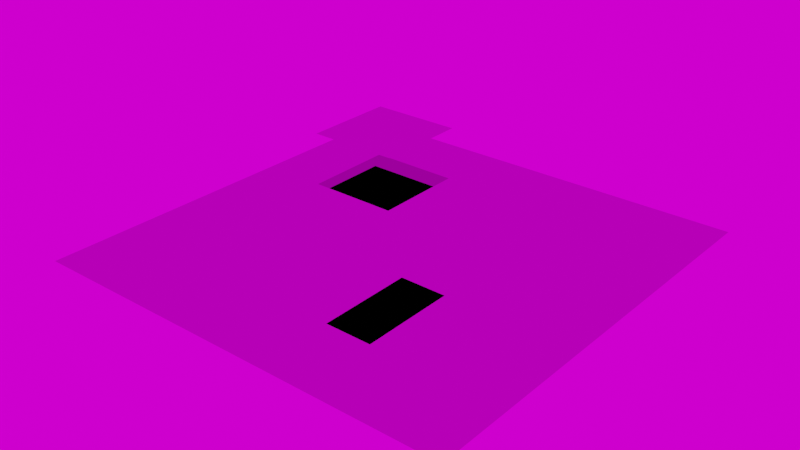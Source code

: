 # Source: PolygonExporter.blend  (saved by Blender 3.6.11; exported with 4.5.12 LTS)
import bpy
from mathutils import Matrix  # noqa: F401  (used for matrix-valued properties, if any)

bpy.ops.wm.read_factory_settings(use_empty=True)
scene = bpy.context.scene
scene.name = 'Scene'

# ---- collections
col_my_concrete = bpy.data.collections.new('My Concrete'); scene.collection.children.link(col_my_concrete)

# ---- images (referenced by path relative to the original .blend; pixels are not part of the script)
import os
ASSET_DIR = os.environ.get("B2B_ASSET_DIR", "")  # directory of the original .blend (textures are referenced by path, not embedded)
HERE = os.path.dirname(os.path.abspath(__file__))  # packed textures are extracted next to this script under _unpacked/

def load_image(name, relpath, width, height, colorspace="sRGB"):
    """Load a texture the original file referenced (path relative to the .blend, or extracted next to this script)."""
    p = next((c for c in (os.path.join(HERE, relpath), os.path.join(ASSET_DIR, relpath)) if relpath and os.path.exists(c)), "")
    if p:
        img = bpy.data.images.load(p, check_existing=True)
        img.name = name
    else:  # same state as the original file: an image datablock whose file is absent (Cycles renders it pink)
        img = bpy.data.images.new(name, width, height)
        img.source = "FILE"
        img.filepath = "//" + (relpath or name)
    img.colorspace_settings.name = colorspace
    return img
img_concrete_dirty_png_001 = load_image('Concrete_Dirty.png.001', 'Concrete_Dirty.png', 1024, 1024, 'sRGB')
img_concrete_all_nml_png_001 = load_image('Concrete_All_NML.png.001', 'Concrete_All_NML.png', 1024, 1024, 'Non-Color')
img_concrete_detail_png = load_image('Concrete_Detail.png', 'Concrete_Detail.png', 1024, 1024, 'Non-Color')
img_concrete_detail_nml_png = load_image('Concrete_Detail_NML.png', 'Concrete_Detail_NML.png', 1024, 1024, 'Non-Color')
img_concrete_detail_grooved_overlay_png = load_image('Concrete_Detail_Grooved_Overlay.png', 'Concrete_Detail_Grooved_Overlay.png', 1024, 1024, 'Non-Color')
img_concrete_detail_grooved_overlay_nml_png = load_image('Concrete_Detail_Grooved_Overlay_NML.png', 'Concrete_Detail_Grooved_Overlay_NML.png', 1024, 1024, 'Non-Color')
img_panorama_hdr = load_image('Panorama.hdr', 'Panorama.hdr', 1024, 1024, 'Linear Rec.709')

# ---- materials (node trees are filled in below, after node groups)
mat_polygon = bpy.data.materials.new('Polygon')
mat_polygon.use_backface_culling = True
mat_polygon.use_transparent_shadow = False

# ---- material node trees
mat_polygon.use_nodes = True; mat_polygon.node_tree.nodes.clear()
_N = mat_polygon.node_tree.nodes; _L = mat_polygon.node_tree.links
n0 = _N.new('ShaderNodeOutputMaterial'); n0.name = 'Material Output'; n0.location = (0, 0)
n1 = _N.new('ShaderNodeBsdfPrincipled'); n1.name = 'Principled BSDF'; n1.location = (-500, 0)
n1.distribution = 'GGX'
n1.subsurface_method = 'RANDOM_WALK_SKIN'
n1.inputs[3].default_value = 1.45
n1.inputs[27].default_value = (0.0, 0.0, 0.0, 1.0)
n1.inputs[28].default_value = 1.0
n2 = _N.new('ShaderNodeTexImage'); n2.name = 'Image Texture'; n2.location = (-2600, 0)
n2.image = img_concrete_dirty_png_001
n3 = _N.new('ShaderNodeMath'); n3.name = 'Math'; n3.location = (-2250, 0)
n3.inputs[1].default_value = 0.0
n4 = _N.new('ShaderNodeClamp'); n4.name = 'Clamp'; n4.location = (-2000, 0)
n5 = _N.new('ShaderNodeTexImage'); n5.name = 'Image Texture.001'; n5.location = (-2600, -250)
n5.image = img_concrete_all_nml_png_001
n6 = _N.new('ShaderNodeSeparateRGB'); n6.name = 'Separate RGB (Legacy)'; n6.location = (-2250, -250)
n7 = _N.new('ShaderNodeCombineRGB'); n7.name = 'Combine RGB (Legacy)'; n7.location = (-2000, -250)
n7.inputs[2].default_value = 1.0
n8 = _N.new('ShaderNodeNormalMap'); n8.name = 'Normal Map'; n8.location = (-1750, -250)
n9 = _N.new('ShaderNodeInvert'); n9.name = 'Invert Color'; n9.location = (-2250, -375)
n10 = _N.new('ShaderNodeSeparateRGB'); n10.name = 'Separate RGB (Legacy).001'; n10.location = (-4000, 6000)
n10.label = 'Alb Split RGB'
n10.hide = True
n11 = _N.new('ShaderNodeMath'); n11.name = 'Math.001'; n11.location = (-4000, 6100)
n11.label = 'Key R'
n11.hide = True
n11.operation = 'MULTIPLY'
n11.inputs[0].default_value = 0.0
n12 = _N.new('ShaderNodeMath'); n12.name = 'Math.002'; n12.location = (-4000, 6200)
n12.label = 'Key G'
n12.hide = True
n12.operation = 'MULTIPLY'
n12.inputs[0].default_value = 0.0
n13 = _N.new('ShaderNodeMath'); n13.name = 'Math.003'; n13.location = (-4000, 6300)
n13.label = 'Key B'
n13.hide = True
n13.operation = 'MULTIPLY'
n13.inputs[0].default_value = 0.0
n14 = _N.new('ShaderNodeMath'); n14.name = 'Math.004'; n14.location = (-4000, 6400)
n14.label = 'Key A'
n14.hide = True
n14.operation = 'MULTIPLY'
n14.inputs[0].default_value = 0.0
n15 = _N.new('ShaderNodeMath'); n15.name = 'Math.005'; n15.location = (-4000, 6500)
n15.label = 'Key Mod'
n15.hide = True
n15.operation = 'MULTIPLY'
n15.inputs[0].default_value = 0.0
n15.inputs[1].default_value = 0.0
n16 = _N.new('ShaderNodeValue'); n16.name = 'Value'; n16.location = (-4000, 6600)
n16.label = 'Key Base'
n16.hide = True
n16.outputs[0].default_value = 1.0
n17 = _N.new('ShaderNodeMath'); n17.name = 'Math.006'; n17.location = (-3900, 6100)
n17.label = 'Norm A'
n17.hide = True
n17.operation = 'DIVIDE'
n17.inputs[1].default_value = 1.0
n18 = _N.new('ShaderNodeMath'); n18.name = 'Math.007'; n18.location = (-3900, 6200)
n18.label = 'Norm G'
n18.hide = True
n18.operation = 'DIVIDE'
n18.inputs[1].default_value = 1.0
n19 = _N.new('ShaderNodeMath'); n19.name = 'Math.008'; n19.location = (-3900, 6300)
n19.label = 'Norm B'
n19.hide = True
n19.operation = 'DIVIDE'
n19.inputs[1].default_value = 1.0
n20 = _N.new('ShaderNodeMath'); n20.name = 'Math.009'; n20.location = (-3900, 6400)
n20.label = 'Norm A'
n20.hide = True
n20.operation = 'DIVIDE'
n20.inputs[1].default_value = 1.0
n21 = _N.new('ShaderNodeMath'); n21.name = 'Math.010'; n21.location = (-3900, 6500)
n21.label = 'Norm Mod'
n21.hide = True
n21.operation = 'DIVIDE'
n21.inputs[1].default_value = 1.0
n22 = _N.new('ShaderNodeMath'); n22.name = 'Math.011'; n22.location = (-3900, 6600)
n22.label = 'Norm Base'
n22.hide = True
n22.operation = 'DIVIDE'
n22.inputs[1].default_value = 1.0
n23 = _N.new('ShaderNodeMath'); n23.name = 'Math.012'; n23.location = (-3800, 6100)
n23.label = 'Sum RG'
n23.hide = True
n24 = _N.new('ShaderNodeMath'); n24.name = 'Math.013'; n24.location = (-3800, 6200)
n24.label = 'Sum BA'
n24.hide = True
n25 = _N.new('ShaderNodeMath'); n25.name = 'Math.014'; n25.location = (-3800, 6300)
n25.label = 'Sum Mod Base'
n25.hide = True
n26 = _N.new('ShaderNodeMath'); n26.name = 'Math.015'; n26.location = (-3700, 6100)
n26.label = 'Sum RG+BA'
n26.hide = True
n27 = _N.new('ShaderNodeMath'); n27.name = 'Math.016'; n27.location = (-3600, 6100)
n27.label = 'Sum Final'
n27.hide = True
n28 = _N.new('ShaderNodeClamp'); n28.name = 'Clamp.001'; n28.location = (-3500, 6100)
n28.label = 'Clamp Final'
n28.hide = True
n29 = _N.new('ShaderNodeSeparateRGB'); n29.name = 'Separate RGB (Legacy).002'; n29.location = (-4000, 5000)
n29.label = 'Alb Split RGB'
n29.hide = True
n30 = _N.new('ShaderNodeMath'); n30.name = 'Math.017'; n30.location = (-4000, 5100)
n30.label = 'Key R'
n30.hide = True
n30.operation = 'MULTIPLY'
n30.inputs[0].default_value = 0.0
n31 = _N.new('ShaderNodeMath'); n31.name = 'Math.018'; n31.location = (-4000, 5200)
n31.label = 'Key G'
n31.hide = True
n31.operation = 'MULTIPLY'
n31.inputs[0].default_value = 0.0
n32 = _N.new('ShaderNodeMath'); n32.name = 'Math.019'; n32.location = (-4000, 5300)
n32.label = 'Key B'
n32.hide = True
n32.operation = 'MULTIPLY'
n32.inputs[0].default_value = 0.0
n33 = _N.new('ShaderNodeMath'); n33.name = 'Math.020'; n33.location = (-4000, 5400)
n33.label = 'Key A'
n33.hide = True
n33.operation = 'MULTIPLY'
n33.inputs[0].default_value = 0.0
n34 = _N.new('ShaderNodeMath'); n34.name = 'Math.021'; n34.location = (-4000, 5500)
n34.label = 'Key Mod'
n34.hide = True
n34.operation = 'MULTIPLY'
n34.inputs[0].default_value = 0.0
n34.inputs[1].default_value = 0.0
n35 = _N.new('ShaderNodeValue'); n35.name = 'Value.001'; n35.location = (-4000, 5600)
n35.label = 'Key Base'
n35.hide = True
n35.outputs[0].default_value = 0.0
n36 = _N.new('ShaderNodeMath'); n36.name = 'Math.022'; n36.location = (-3900, 5100)
n36.label = 'Norm A'
n36.hide = True
n36.operation = 'DIVIDE'
n36.inputs[1].default_value = 0.0
n37 = _N.new('ShaderNodeMath'); n37.name = 'Math.023'; n37.location = (-3900, 5200)
n37.label = 'Norm G'
n37.hide = True
n37.operation = 'DIVIDE'
n37.inputs[1].default_value = 0.0
n38 = _N.new('ShaderNodeMath'); n38.name = 'Math.024'; n38.location = (-3900, 5300)
n38.label = 'Norm B'
n38.hide = True
n38.operation = 'DIVIDE'
n38.inputs[1].default_value = 0.0
n39 = _N.new('ShaderNodeMath'); n39.name = 'Math.025'; n39.location = (-3900, 5400)
n39.label = 'Norm A'
n39.hide = True
n39.operation = 'DIVIDE'
n39.inputs[1].default_value = 0.0
n40 = _N.new('ShaderNodeMath'); n40.name = 'Math.026'; n40.location = (-3900, 5500)
n40.label = 'Norm Mod'
n40.hide = True
n40.operation = 'DIVIDE'
n40.inputs[1].default_value = 0.0
n41 = _N.new('ShaderNodeMath'); n41.name = 'Math.027'; n41.location = (-3900, 5600)
n41.label = 'Norm Base'
n41.hide = True
n41.operation = 'DIVIDE'
n41.inputs[1].default_value = 0.0
n42 = _N.new('ShaderNodeMath'); n42.name = 'Math.028'; n42.location = (-3800, 5100)
n42.label = 'Sum RG'
n42.hide = True
n43 = _N.new('ShaderNodeMath'); n43.name = 'Math.029'; n43.location = (-3800, 5200)
n43.label = 'Sum BA'
n43.hide = True
n44 = _N.new('ShaderNodeMath'); n44.name = 'Math.030'; n44.location = (-3800, 5300)
n44.label = 'Sum Mod Base'
n44.hide = True
n45 = _N.new('ShaderNodeMath'); n45.name = 'Math.031'; n45.location = (-3700, 5100)
n45.label = 'Sum RG+BA'
n45.hide = True
n46 = _N.new('ShaderNodeMath'); n46.name = 'Math.032'; n46.location = (-3600, 5100)
n46.label = 'Sum Final'
n46.hide = True
n47 = _N.new('ShaderNodeClamp'); n47.name = 'Clamp.002'; n47.location = (-3500, 5100)
n47.label = 'Clamp Final'
n47.hide = True
n48 = _N.new('ShaderNodeSeparateRGB'); n48.name = 'Separate RGB (Legacy).003'; n48.location = (-4000, 4000)
n48.label = 'Alb Split RGB'
n48.hide = True
n49 = _N.new('ShaderNodeMath'); n49.name = 'Math.033'; n49.location = (-4000, 4100)
n49.label = 'Key R'
n49.hide = True
n49.operation = 'MULTIPLY'
n49.inputs[0].default_value = 0.0
n50 = _N.new('ShaderNodeMath'); n50.name = 'Math.034'; n50.location = (-4000, 4200)
n50.label = 'Key G'
n50.hide = True
n50.operation = 'MULTIPLY'
n50.inputs[0].default_value = 0.0
n51 = _N.new('ShaderNodeMath'); n51.name = 'Math.035'; n51.location = (-4000, 4300)
n51.label = 'Key B'
n51.hide = True
n51.operation = 'MULTIPLY'
n51.inputs[0].default_value = 0.0
n52 = _N.new('ShaderNodeMath'); n52.name = 'Math.036'; n52.location = (-4000, 4400)
n52.label = 'Key A'
n52.hide = True
n52.operation = 'MULTIPLY'
n52.inputs[0].default_value = 0.0
n53 = _N.new('ShaderNodeMath'); n53.name = 'Math.037'; n53.location = (-4000, 4500)
n53.label = 'Key Mod'
n53.hide = True
n53.operation = 'MULTIPLY'
n53.inputs[0].default_value = 0.0
n53.inputs[1].default_value = 0.0
n54 = _N.new('ShaderNodeValue'); n54.name = 'Value.002'; n54.location = (-4000, 4600)
n54.label = 'Key Base'
n54.hide = True
n54.outputs[0].default_value = 1.0
n55 = _N.new('ShaderNodeMath'); n55.name = 'Math.038'; n55.location = (-3900, 4100)
n55.label = 'Norm A'
n55.hide = True
n55.operation = 'DIVIDE'
n55.inputs[1].default_value = 1.0
n56 = _N.new('ShaderNodeMath'); n56.name = 'Math.039'; n56.location = (-3900, 4200)
n56.label = 'Norm G'
n56.hide = True
n56.operation = 'DIVIDE'
n56.inputs[1].default_value = 1.0
n57 = _N.new('ShaderNodeMath'); n57.name = 'Math.040'; n57.location = (-3900, 4300)
n57.label = 'Norm B'
n57.hide = True
n57.operation = 'DIVIDE'
n57.inputs[1].default_value = 1.0
n58 = _N.new('ShaderNodeMath'); n58.name = 'Math.041'; n58.location = (-3900, 4400)
n58.label = 'Norm A'
n58.hide = True
n58.operation = 'DIVIDE'
n58.inputs[1].default_value = 1.0
n59 = _N.new('ShaderNodeMath'); n59.name = 'Math.042'; n59.location = (-3900, 4500)
n59.label = 'Norm Mod'
n59.hide = True
n59.operation = 'DIVIDE'
n59.inputs[1].default_value = 1.0
n60 = _N.new('ShaderNodeMath'); n60.name = 'Math.043'; n60.location = (-3900, 4600)
n60.label = 'Norm Base'
n60.hide = True
n60.operation = 'DIVIDE'
n60.inputs[1].default_value = 1.0
n61 = _N.new('ShaderNodeMath'); n61.name = 'Math.044'; n61.location = (-3800, 4100)
n61.label = 'Sum RG'
n61.hide = True
n62 = _N.new('ShaderNodeMath'); n62.name = 'Math.045'; n62.location = (-3800, 4200)
n62.label = 'Sum BA'
n62.hide = True
n63 = _N.new('ShaderNodeMath'); n63.name = 'Math.046'; n63.location = (-3800, 4300)
n63.label = 'Sum Mod Base'
n63.hide = True
n64 = _N.new('ShaderNodeMath'); n64.name = 'Math.047'; n64.location = (-3700, 4100)
n64.label = 'Sum RG+BA'
n64.hide = True
n65 = _N.new('ShaderNodeMath'); n65.name = 'Math.048'; n65.location = (-3600, 4100)
n65.label = 'Sum Final'
n65.hide = True
n66 = _N.new('ShaderNodeClamp'); n66.name = 'Clamp.003'; n66.location = (-3500, 4100)
n66.label = 'Clamp Final'
n66.hide = True
n67 = _N.new('ShaderNodeSeparateRGB'); n67.name = 'Separate RGB (Legacy).004'; n67.location = (-4000, 3000)
n67.label = 'Alb Split RGB'
n67.hide = True
n68 = _N.new('ShaderNodeMath'); n68.name = 'Math.049'; n68.location = (-4000, 3100)
n68.label = 'Key R'
n68.hide = True
n68.operation = 'MULTIPLY'
n68.inputs[0].default_value = 0.0
n69 = _N.new('ShaderNodeMath'); n69.name = 'Math.050'; n69.location = (-4000, 3200)
n69.label = 'Key G'
n69.hide = True
n69.operation = 'MULTIPLY'
n69.inputs[0].default_value = 0.0
n70 = _N.new('ShaderNodeMath'); n70.name = 'Math.051'; n70.location = (-4000, 3300)
n70.label = 'Key B'
n70.hide = True
n70.operation = 'MULTIPLY'
n70.inputs[0].default_value = 0.0
n71 = _N.new('ShaderNodeMath'); n71.name = 'Math.052'; n71.location = (-4000, 3400)
n71.label = 'Key A'
n71.hide = True
n71.operation = 'MULTIPLY'
n71.inputs[0].default_value = 0.0
n72 = _N.new('ShaderNodeMath'); n72.name = 'Math.053'; n72.location = (-4000, 3500)
n72.label = 'Key Mod'
n72.hide = True
n72.operation = 'MULTIPLY'
n72.inputs[0].default_value = 0.0
n72.inputs[1].default_value = 0.0
n73 = _N.new('ShaderNodeValue'); n73.name = 'Value.003'; n73.location = (-4000, 3600)
n73.label = 'Key Base'
n73.hide = True
n73.outputs[0].default_value = 1.0
n74 = _N.new('ShaderNodeMath'); n74.name = 'Math.054'; n74.location = (-3900, 3100)
n74.label = 'Norm A'
n74.hide = True
n74.operation = 'DIVIDE'
n74.inputs[1].default_value = 1.0
n75 = _N.new('ShaderNodeMath'); n75.name = 'Math.055'; n75.location = (-3900, 3200)
n75.label = 'Norm G'
n75.hide = True
n75.operation = 'DIVIDE'
n75.inputs[1].default_value = 1.0
n76 = _N.new('ShaderNodeMath'); n76.name = 'Math.056'; n76.location = (-3900, 3300)
n76.label = 'Norm B'
n76.hide = True
n76.operation = 'DIVIDE'
n76.inputs[1].default_value = 1.0
n77 = _N.new('ShaderNodeMath'); n77.name = 'Math.057'; n77.location = (-3900, 3400)
n77.label = 'Norm A'
n77.hide = True
n77.operation = 'DIVIDE'
n77.inputs[1].default_value = 1.0
n78 = _N.new('ShaderNodeMath'); n78.name = 'Math.058'; n78.location = (-3900, 3500)
n78.label = 'Norm Mod'
n78.hide = True
n78.operation = 'DIVIDE'
n78.inputs[1].default_value = 1.0
n79 = _N.new('ShaderNodeMath'); n79.name = 'Math.059'; n79.location = (-3900, 3600)
n79.label = 'Norm Base'
n79.hide = True
n79.operation = 'DIVIDE'
n79.inputs[1].default_value = 1.0
n80 = _N.new('ShaderNodeMath'); n80.name = 'Math.060'; n80.location = (-3800, 3100)
n80.label = 'Sum RG'
n80.hide = True
n81 = _N.new('ShaderNodeMath'); n81.name = 'Math.061'; n81.location = (-3800, 3200)
n81.label = 'Sum BA'
n81.hide = True
n82 = _N.new('ShaderNodeMath'); n82.name = 'Math.062'; n82.location = (-3800, 3300)
n82.label = 'Sum Mod Base'
n82.hide = True
n83 = _N.new('ShaderNodeMath'); n83.name = 'Math.063'; n83.location = (-3700, 3100)
n83.label = 'Sum RG+BA'
n83.hide = True
n84 = _N.new('ShaderNodeMath'); n84.name = 'Math.064'; n84.location = (-3600, 3100)
n84.label = 'Sum Final'
n84.hide = True
n85 = _N.new('ShaderNodeClamp'); n85.name = 'Clamp.004'; n85.location = (-3500, 3100)
n85.label = 'Clamp Final'
n85.hide = True
n86 = _N.new('ShaderNodeSeparateRGB'); n86.name = 'Separate RGB (Legacy).005'; n86.location = (-4000, 2000)
n86.label = 'Alb Split RGB'
n86.hide = True
n87 = _N.new('ShaderNodeMath'); n87.name = 'Math.065'; n87.location = (-4000, 2100)
n87.label = 'Key R'
n87.hide = True
n87.operation = 'MULTIPLY'
n87.inputs[0].default_value = 0.0
n88 = _N.new('ShaderNodeMath'); n88.name = 'Math.066'; n88.location = (-4000, 2200)
n88.label = 'Key G'
n88.hide = True
n88.operation = 'MULTIPLY'
n88.inputs[0].default_value = 0.0
n89 = _N.new('ShaderNodeMath'); n89.name = 'Math.067'; n89.location = (-4000, 2300)
n89.label = 'Key B'
n89.hide = True
n89.operation = 'MULTIPLY'
n89.inputs[0].default_value = 0.0
n90 = _N.new('ShaderNodeMath'); n90.name = 'Math.068'; n90.location = (-4000, 2400)
n90.label = 'Key A'
n90.hide = True
n90.operation = 'MULTIPLY'
n90.inputs[0].default_value = 0.0
n91 = _N.new('ShaderNodeMath'); n91.name = 'Math.069'; n91.location = (-4000, 2500)
n91.label = 'Key Mod'
n91.hide = True
n91.operation = 'MULTIPLY'
n91.inputs[0].default_value = 0.0
n91.inputs[1].default_value = 0.0
n92 = _N.new('ShaderNodeValue'); n92.name = 'Value.004'; n92.location = (-4000, 2600)
n92.label = 'Key Base'
n92.hide = True
n92.outputs[0].default_value = 0.0
n93 = _N.new('ShaderNodeMath'); n93.name = 'Math.070'; n93.location = (-3900, 2100)
n93.label = 'Norm A'
n93.hide = True
n93.operation = 'DIVIDE'
n93.inputs[1].default_value = 0.0
n94 = _N.new('ShaderNodeMath'); n94.name = 'Math.071'; n94.location = (-3900, 2200)
n94.label = 'Norm G'
n94.hide = True
n94.operation = 'DIVIDE'
n94.inputs[1].default_value = 0.0
n95 = _N.new('ShaderNodeMath'); n95.name = 'Math.072'; n95.location = (-3900, 2300)
n95.label = 'Norm B'
n95.hide = True
n95.operation = 'DIVIDE'
n95.inputs[1].default_value = 0.0
n96 = _N.new('ShaderNodeMath'); n96.name = 'Math.073'; n96.location = (-3900, 2400)
n96.label = 'Norm A'
n96.hide = True
n96.operation = 'DIVIDE'
n96.inputs[1].default_value = 0.0
n97 = _N.new('ShaderNodeMath'); n97.name = 'Math.074'; n97.location = (-3900, 2500)
n97.label = 'Norm Mod'
n97.hide = True
n97.operation = 'DIVIDE'
n97.inputs[1].default_value = 0.0
n98 = _N.new('ShaderNodeMath'); n98.name = 'Math.075'; n98.location = (-3900, 2600)
n98.label = 'Norm Base'
n98.hide = True
n98.operation = 'DIVIDE'
n98.inputs[1].default_value = 0.0
n99 = _N.new('ShaderNodeMath'); n99.name = 'Math.076'; n99.location = (-3800, 2100)
n99.label = 'Sum RG'
n99.hide = True
n100 = _N.new('ShaderNodeMath'); n100.name = 'Math.077'; n100.location = (-3800, 2200)
n100.label = 'Sum BA'
n100.hide = True
n101 = _N.new('ShaderNodeMath'); n101.name = 'Math.078'; n101.location = (-3800, 2300)
n101.label = 'Sum Mod Base'
n101.hide = True
n102 = _N.new('ShaderNodeMath'); n102.name = 'Math.079'; n102.location = (-3700, 2100)
n102.label = 'Sum RG+BA'
n102.hide = True
n103 = _N.new('ShaderNodeMath'); n103.name = 'Math.080'; n103.location = (-3600, 2100)
n103.label = 'Sum Final'
n103.hide = True
n104 = _N.new('ShaderNodeClamp'); n104.name = 'Clamp.005'; n104.location = (-3500, 2100)
n104.label = 'Clamp Final'
n104.hide = True
n105 = _N.new('ShaderNodeSeparateRGB'); n105.name = 'Separate RGB (Legacy).006'; n105.location = (-4000, 1000)
n105.label = 'Alb Split RGB'
n105.hide = True
n106 = _N.new('ShaderNodeMath'); n106.name = 'Math.081'; n106.location = (-4000, 1100)
n106.label = 'Key R'
n106.hide = True
n106.operation = 'MULTIPLY'
n106.inputs[0].default_value = 0.0
n107 = _N.new('ShaderNodeMath'); n107.name = 'Math.082'; n107.location = (-4000, 1200)
n107.label = 'Key G'
n107.hide = True
n107.operation = 'MULTIPLY'
n107.inputs[0].default_value = 0.0
n108 = _N.new('ShaderNodeMath'); n108.name = 'Math.083'; n108.location = (-4000, 1300)
n108.label = 'Key B'
n108.hide = True
n108.operation = 'MULTIPLY'
n108.inputs[0].default_value = 0.0
n109 = _N.new('ShaderNodeMath'); n109.name = 'Math.084'; n109.location = (-4000, 1400)
n109.label = 'Key A'
n109.hide = True
n109.operation = 'MULTIPLY'
n109.inputs[0].default_value = 0.0
n110 = _N.new('ShaderNodeMath'); n110.name = 'Math.085'; n110.location = (-4000, 1500)
n110.label = 'Key Mod'
n110.hide = True
n110.operation = 'MULTIPLY'
n110.inputs[0].default_value = 0.0
n110.inputs[1].default_value = 0.0
n111 = _N.new('ShaderNodeValue'); n111.name = 'Value.005'; n111.location = (-4000, 1600)
n111.label = 'Key Base'
n111.hide = True
n111.outputs[0].default_value = 1.0
n112 = _N.new('ShaderNodeMath'); n112.name = 'Math.086'; n112.location = (-3900, 1100)
n112.label = 'Norm A'
n112.hide = True
n112.operation = 'DIVIDE'
n112.inputs[1].default_value = 1.0
n113 = _N.new('ShaderNodeMath'); n113.name = 'Math.087'; n113.location = (-3900, 1200)
n113.label = 'Norm G'
n113.hide = True
n113.operation = 'DIVIDE'
n113.inputs[1].default_value = 1.0
n114 = _N.new('ShaderNodeMath'); n114.name = 'Math.088'; n114.location = (-3900, 1300)
n114.label = 'Norm B'
n114.hide = True
n114.operation = 'DIVIDE'
n114.inputs[1].default_value = 1.0
n115 = _N.new('ShaderNodeMath'); n115.name = 'Math.089'; n115.location = (-3900, 1400)
n115.label = 'Norm A'
n115.hide = True
n115.operation = 'DIVIDE'
n115.inputs[1].default_value = 1.0
n116 = _N.new('ShaderNodeMath'); n116.name = 'Math.090'; n116.location = (-3900, 1500)
n116.label = 'Norm Mod'
n116.hide = True
n116.operation = 'DIVIDE'
n116.inputs[1].default_value = 1.0
n117 = _N.new('ShaderNodeMath'); n117.name = 'Math.091'; n117.location = (-3900, 1600)
n117.label = 'Norm Base'
n117.hide = True
n117.operation = 'DIVIDE'
n117.inputs[1].default_value = 1.0
n118 = _N.new('ShaderNodeMath'); n118.name = 'Math.092'; n118.location = (-3800, 1100)
n118.label = 'Sum RG'
n118.hide = True
n119 = _N.new('ShaderNodeMath'); n119.name = 'Math.093'; n119.location = (-3800, 1200)
n119.label = 'Sum BA'
n119.hide = True
n120 = _N.new('ShaderNodeMath'); n120.name = 'Math.094'; n120.location = (-3800, 1300)
n120.label = 'Sum Mod Base'
n120.hide = True
n121 = _N.new('ShaderNodeMath'); n121.name = 'Math.095'; n121.location = (-3700, 1100)
n121.label = 'Sum RG+BA'
n121.hide = True
n122 = _N.new('ShaderNodeMath'); n122.name = 'Math.096'; n122.location = (-3600, 1100)
n122.label = 'Sum Final'
n122.hide = True
n123 = _N.new('ShaderNodeClamp'); n123.name = 'Clamp.006'; n123.location = (-3500, 1100)
n123.label = 'Clamp Final'
n123.hide = True
n124 = _N.new('ShaderNodeUVMap'); n124.name = 'UV Map'; n124.location = (-5000, -500)
n124.label = 'UV Map'
n125 = _N.new('ShaderNodeVectorMath'); n125.name = 'Vector Math'; n125.location = (-4750, -500)
n125.label = 'UV Scale Alb 1'
n125.operation = 'MULTIPLY'
n125.inputs[1].default_value = (6.0, 6.0, 6.0)
n126 = _N.new('ShaderNodeVectorMath'); n126.name = 'Vector Math.001'; n126.location = (-4750, -750)
n126.label = 'UV Scale Nml 1'
n126.operation = 'MULTIPLY'
n126.inputs[1].default_value = (6.0, 6.0, 6.0)
n127 = _N.new('ShaderNodeVectorMath'); n127.name = 'Vector Math.002'; n127.location = (-4750, -1000)
n127.label = 'UV Scale Alb 2'
n127.operation = 'MULTIPLY'
n127.inputs[1].default_value = (9.0, 9.0, 9.0)
n128 = _N.new('ShaderNodeVectorMath'); n128.name = 'Vector Math.003'; n128.location = (-4750, -1250)
n128.label = 'UV Scale Nml 2'
n128.operation = 'MULTIPLY'
n128.inputs[1].default_value = (9.0, 9.0, 9.0)
n129 = _N.new('ShaderNodeTexImage'); n129.name = 'Image Texture.002'; n129.location = (-4000, 0)
n129.label = 'Decal 1 Alb'
n129.image = img_concrete_detail_png
n130 = _N.new('ShaderNodeMath'); n130.name = 'Math.097'; n130.location = (-3750, 0)
n130.label = 'Decal 1 Subtract RGB'
n130.operation = 'SUBTRACT'
n131 = _N.new('ShaderNodeMath'); n131.name = 'Math.098'; n131.location = (-3750, -250)
n131.label = 'Decal 1 Subtract Alpha'
n131.operation = 'SUBTRACT'
n132 = _N.new('ShaderNodeMath'); n132.name = 'Math.099'; n132.location = (-3500, -250)
n132.label = 'Decal 1 Dither'
n132.operation = 'MULTIPLY'
n132.inputs[1].default_value = 0.0
n133 = _N.new('ShaderNodeTexImage'); n133.name = 'Image Texture.003'; n133.location = (-4000, -500)
n133.label = 'Decal 1 Nml'
n133.image = img_concrete_detail_nml_png
n134 = _N.new('ShaderNodeSeparateRGB'); n134.name = 'Separate RGB (Legacy).007'; n134.location = (-3750, -500)
n134.label = 'Decal 1 Split RGB'
n135 = _N.new('ShaderNodeCombineRGB'); n135.name = 'Combine RGB (Legacy).001'; n135.location = (-3500, -500)
n135.label = 'Decal 1 Combine RGB'
n135.inputs[2].default_value = 1.0
n136 = _N.new('ShaderNodeNormalMap'); n136.name = 'Normal Map.001'; n136.location = (-3250, -500)
n136.label = 'Decal 1 Normal Map'
n137 = _N.new('ShaderNodeTexImage'); n137.name = 'Image Texture.004'; n137.location = (-4000, -1000)
n137.label = 'Decal 2 Alb'
n137.image = img_concrete_detail_grooved_overlay_png
n138 = _N.new('ShaderNodeMath'); n138.name = 'Math.100'; n138.location = (-3750, -1000)
n138.label = 'Decal 2 Subtract RGB'
n138.operation = 'SUBTRACT'
n139 = _N.new('ShaderNodeMath'); n139.name = 'Math.101'; n139.location = (-3750, -1250)
n139.label = 'Decal 2 Subtract Alpha'
n139.operation = 'SUBTRACT'
n140 = _N.new('ShaderNodeMath'); n140.name = 'Math.102'; n140.location = (-3500, -1250)
n140.label = 'Decal 2 Dither'
n140.operation = 'MULTIPLY'
n140.inputs[1].default_value = 0.0
n141 = _N.new('ShaderNodeTexImage'); n141.name = 'Image Texture.005'; n141.location = (-4000, -1500)
n141.label = 'Decal 2 Nml'
n141.image = img_concrete_detail_grooved_overlay_nml_png
n142 = _N.new('ShaderNodeSeparateRGB'); n142.name = 'Separate RGB (Legacy).008'; n142.location = (-3750, -1500)
n142.label = 'Decal 2 Split RGB'
n143 = _N.new('ShaderNodeCombineRGB'); n143.name = 'Combine RGB (Legacy).002'; n143.location = (-3500, -1500)
n143.label = 'Decal 2 Combine RGB'
n143.inputs[2].default_value = 1.0
n144 = _N.new('ShaderNodeNormalMap'); n144.name = 'Normal Map.002'; n144.location = (-3250, -1500)
n144.label = 'Decal 2 Normal Map'
n145 = _N.new('ShaderNodeMixRGB'); n145.name = 'Mix (Legacy)'; n145.location = (-1500, 0)
n145.label = 'Mix Decal 1 Alb RGB'
n145.blend_type = 'ADD'
n146 = _N.new('ShaderNodeMixRGB'); n146.name = 'Mix (Legacy).001'; n146.location = (-1250, 0)
n146.label = 'Mix Decal 1 Alb Alpha'
n146.blend_type = 'ADD'
n147 = _N.new('ShaderNodeMath'); n147.name = 'Math.103'; n147.location = (-1250, -250)
n147.label = 'Mix Decal 1 Dither'
n148 = _N.new('ShaderNodeMixRGB'); n148.name = 'Mix (Legacy).002'; n148.location = (-1500, -500)
n148.label = 'Mix Decal 1 Nml'
n148.blend_type = 'ADD'
n149 = _N.new('ShaderNodeMixRGB'); n149.name = 'Mix (Legacy).003'; n149.location = (-1000, 0)
n149.label = 'Mix Decal 2 Alb RGB'
n149.blend_type = 'ADD'
n150 = _N.new('ShaderNodeMixRGB'); n150.name = 'Mix (Legacy).004'; n150.location = (-750, 0)
n150.label = 'Mix Decal 2 Alb Alpha'
n150.blend_type = 'ADD'
n151 = _N.new('ShaderNodeMath'); n151.name = 'Math.104'; n151.location = (-1000, -250)
n151.label = 'Mix Decal 2 Dither'
n152 = _N.new('ShaderNodeMixRGB'); n152.name = 'Mix (Legacy).005'; n152.location = (-1000, -500)
n152.label = 'Mix Decal 2 Nml'
n152.blend_type = 'ADD'
n153 = _N.new('ShaderNodeClamp'); n153.name = 'Clamp.007'; n153.location = (-750, -250)
n153.label = 'Clamp Alpha'
_L.new(n1.outputs[0], n0.inputs[0])
_L.new(n2.outputs[1], n3.inputs[0])
_L.new(n3.outputs[0], n4.inputs[0])
_L.new(n5.outputs[0], n6.inputs[0])
_L.new(n6.outputs[0], n7.inputs[0])
_L.new(n6.outputs[1], n7.inputs[1])
_L.new(n7.outputs[0], n8.inputs[1])
_L.new(n5.outputs[1], n9.inputs[1])
_L.new(n9.outputs[0], n1.inputs[2])
_L.new(n6.outputs[2], n1.inputs[1])
_L.new(n2.outputs[0], n10.inputs[0])
_L.new(n10.outputs[0], n11.inputs[1])
_L.new(n10.outputs[1], n12.inputs[1])
_L.new(n10.outputs[2], n13.inputs[1])
_L.new(n2.outputs[1], n14.inputs[1])
_L.new(n11.outputs[0], n17.inputs[0])
_L.new(n12.outputs[0], n18.inputs[0])
_L.new(n13.outputs[0], n19.inputs[0])
_L.new(n14.outputs[0], n20.inputs[0])
_L.new(n15.outputs[0], n21.inputs[0])
_L.new(n16.outputs[0], n22.inputs[0])
_L.new(n17.outputs[0], n23.inputs[0])
_L.new(n18.outputs[0], n23.inputs[1])
_L.new(n19.outputs[0], n24.inputs[0])
_L.new(n20.outputs[0], n24.inputs[1])
_L.new(n21.outputs[0], n25.inputs[0])
_L.new(n22.outputs[0], n25.inputs[1])
_L.new(n23.outputs[0], n26.inputs[0])
_L.new(n24.outputs[0], n26.inputs[1])
_L.new(n26.outputs[0], n27.inputs[0])
_L.new(n25.outputs[0], n27.inputs[1])
_L.new(n27.outputs[0], n28.inputs[0])
_L.new(n2.outputs[0], n29.inputs[0])
_L.new(n29.outputs[0], n30.inputs[1])
_L.new(n29.outputs[1], n31.inputs[1])
_L.new(n29.outputs[2], n32.inputs[1])
_L.new(n2.outputs[1], n33.inputs[1])
_L.new(n30.outputs[0], n36.inputs[0])
_L.new(n31.outputs[0], n37.inputs[0])
_L.new(n32.outputs[0], n38.inputs[0])
_L.new(n33.outputs[0], n39.inputs[0])
_L.new(n34.outputs[0], n40.inputs[0])
_L.new(n35.outputs[0], n41.inputs[0])
_L.new(n36.outputs[0], n42.inputs[0])
_L.new(n37.outputs[0], n42.inputs[1])
_L.new(n38.outputs[0], n43.inputs[0])
_L.new(n39.outputs[0], n43.inputs[1])
_L.new(n40.outputs[0], n44.inputs[0])
_L.new(n41.outputs[0], n44.inputs[1])
_L.new(n42.outputs[0], n45.inputs[0])
_L.new(n43.outputs[0], n45.inputs[1])
_L.new(n45.outputs[0], n46.inputs[0])
_L.new(n44.outputs[0], n46.inputs[1])
_L.new(n46.outputs[0], n47.inputs[0])
_L.new(n2.outputs[0], n48.inputs[0])
_L.new(n48.outputs[0], n49.inputs[1])
_L.new(n48.outputs[1], n50.inputs[1])
_L.new(n48.outputs[2], n51.inputs[1])
_L.new(n2.outputs[1], n52.inputs[1])
_L.new(n49.outputs[0], n55.inputs[0])
_L.new(n50.outputs[0], n56.inputs[0])
_L.new(n51.outputs[0], n57.inputs[0])
_L.new(n52.outputs[0], n58.inputs[0])
_L.new(n53.outputs[0], n59.inputs[0])
_L.new(n54.outputs[0], n60.inputs[0])
_L.new(n55.outputs[0], n61.inputs[0])
_L.new(n56.outputs[0], n61.inputs[1])
_L.new(n57.outputs[0], n62.inputs[0])
_L.new(n58.outputs[0], n62.inputs[1])
_L.new(n59.outputs[0], n63.inputs[0])
_L.new(n60.outputs[0], n63.inputs[1])
_L.new(n61.outputs[0], n64.inputs[0])
_L.new(n62.outputs[0], n64.inputs[1])
_L.new(n64.outputs[0], n65.inputs[0])
_L.new(n63.outputs[0], n65.inputs[1])
_L.new(n65.outputs[0], n66.inputs[0])
_L.new(n2.outputs[0], n67.inputs[0])
_L.new(n67.outputs[0], n68.inputs[1])
_L.new(n67.outputs[1], n69.inputs[1])
_L.new(n67.outputs[2], n70.inputs[1])
_L.new(n2.outputs[1], n71.inputs[1])
_L.new(n68.outputs[0], n74.inputs[0])
_L.new(n69.outputs[0], n75.inputs[0])
_L.new(n70.outputs[0], n76.inputs[0])
_L.new(n71.outputs[0], n77.inputs[0])
_L.new(n72.outputs[0], n78.inputs[0])
_L.new(n73.outputs[0], n79.inputs[0])
_L.new(n74.outputs[0], n80.inputs[0])
_L.new(n75.outputs[0], n80.inputs[1])
_L.new(n76.outputs[0], n81.inputs[0])
_L.new(n77.outputs[0], n81.inputs[1])
_L.new(n78.outputs[0], n82.inputs[0])
_L.new(n79.outputs[0], n82.inputs[1])
_L.new(n80.outputs[0], n83.inputs[0])
_L.new(n81.outputs[0], n83.inputs[1])
_L.new(n83.outputs[0], n84.inputs[0])
_L.new(n82.outputs[0], n84.inputs[1])
_L.new(n84.outputs[0], n85.inputs[0])
_L.new(n2.outputs[0], n86.inputs[0])
_L.new(n86.outputs[0], n87.inputs[1])
_L.new(n86.outputs[1], n88.inputs[1])
_L.new(n86.outputs[2], n89.inputs[1])
_L.new(n2.outputs[1], n90.inputs[1])
_L.new(n87.outputs[0], n93.inputs[0])
_L.new(n88.outputs[0], n94.inputs[0])
_L.new(n89.outputs[0], n95.inputs[0])
_L.new(n90.outputs[0], n96.inputs[0])
_L.new(n91.outputs[0], n97.inputs[0])
_L.new(n92.outputs[0], n98.inputs[0])
_L.new(n93.outputs[0], n99.inputs[0])
_L.new(n94.outputs[0], n99.inputs[1])
_L.new(n95.outputs[0], n100.inputs[0])
_L.new(n96.outputs[0], n100.inputs[1])
_L.new(n97.outputs[0], n101.inputs[0])
_L.new(n98.outputs[0], n101.inputs[1])
_L.new(n99.outputs[0], n102.inputs[0])
_L.new(n100.outputs[0], n102.inputs[1])
_L.new(n102.outputs[0], n103.inputs[0])
_L.new(n101.outputs[0], n103.inputs[1])
_L.new(n103.outputs[0], n104.inputs[0])
_L.new(n2.outputs[0], n105.inputs[0])
_L.new(n105.outputs[0], n106.inputs[1])
_L.new(n105.outputs[1], n107.inputs[1])
_L.new(n105.outputs[2], n108.inputs[1])
_L.new(n2.outputs[1], n109.inputs[1])
_L.new(n106.outputs[0], n112.inputs[0])
_L.new(n107.outputs[0], n113.inputs[0])
_L.new(n108.outputs[0], n114.inputs[0])
_L.new(n109.outputs[0], n115.inputs[0])
_L.new(n110.outputs[0], n116.inputs[0])
_L.new(n111.outputs[0], n117.inputs[0])
_L.new(n112.outputs[0], n118.inputs[0])
_L.new(n113.outputs[0], n118.inputs[1])
_L.new(n114.outputs[0], n119.inputs[0])
_L.new(n115.outputs[0], n119.inputs[1])
_L.new(n116.outputs[0], n120.inputs[0])
_L.new(n117.outputs[0], n120.inputs[1])
_L.new(n118.outputs[0], n121.inputs[0])
_L.new(n119.outputs[0], n121.inputs[1])
_L.new(n121.outputs[0], n122.inputs[0])
_L.new(n120.outputs[0], n122.inputs[1])
_L.new(n122.outputs[0], n123.inputs[0])
_L.new(n124.outputs[0], n125.inputs[0])
_L.new(n124.outputs[0], n126.inputs[0])
_L.new(n124.outputs[0], n127.inputs[0])
_L.new(n124.outputs[0], n128.inputs[0])
_L.new(n125.outputs[0], n129.inputs[0])
_L.new(n129.outputs[0], n130.inputs[0])
_L.new(n129.outputs[1], n131.inputs[0])
_L.new(n131.outputs[0], n132.inputs[0])
_L.new(n126.outputs[0], n133.inputs[0])
_L.new(n133.outputs[0], n134.inputs[0])
_L.new(n134.outputs[0], n135.inputs[0])
_L.new(n134.outputs[1], n135.inputs[1])
_L.new(n135.outputs[0], n136.inputs[1])
_L.new(n127.outputs[0], n137.inputs[0])
_L.new(n137.outputs[0], n138.inputs[0])
_L.new(n137.outputs[1], n139.inputs[0])
_L.new(n139.outputs[0], n140.inputs[0])
_L.new(n128.outputs[0], n141.inputs[0])
_L.new(n141.outputs[0], n142.inputs[0])
_L.new(n142.outputs[0], n143.inputs[0])
_L.new(n142.outputs[1], n143.inputs[1])
_L.new(n143.outputs[0], n144.inputs[1])
_L.new(n28.outputs[0], n145.inputs[0])
_L.new(n2.outputs[0], n145.inputs[1])
_L.new(n130.outputs[0], n145.inputs[2])
_L.new(n47.outputs[0], n146.inputs[0])
_L.new(n145.outputs[0], n146.inputs[1])
_L.new(n131.outputs[0], n146.inputs[2])
_L.new(n4.outputs[0], n147.inputs[0])
_L.new(n132.outputs[0], n147.inputs[1])
_L.new(n66.outputs[0], n148.inputs[0])
_L.new(n8.outputs[0], n148.inputs[1])
_L.new(n136.outputs[0], n148.inputs[2])
_L.new(n85.outputs[0], n149.inputs[0])
_L.new(n146.outputs[0], n149.inputs[1])
_L.new(n138.outputs[0], n149.inputs[2])
_L.new(n104.outputs[0], n150.inputs[0])
_L.new(n149.outputs[0], n150.inputs[1])
_L.new(n139.outputs[0], n150.inputs[2])
_L.new(n147.outputs[0], n151.inputs[0])
_L.new(n140.outputs[0], n151.inputs[1])
_L.new(n123.outputs[0], n152.inputs[0])
_L.new(n148.outputs[0], n152.inputs[1])
_L.new(n144.outputs[0], n152.inputs[2])
_L.new(n150.outputs[0], n1.inputs[0])
_L.new(n152.outputs[0], n1.inputs[5])
_L.new(n151.outputs[0], n153.inputs[0])
_L.new(n153.outputs[0], n1.inputs[4])
n0.is_active_output = True

# ---- world
world_world = bpy.data.worlds.new('World'); scene.world = world_world
world_world.use_nodes = True; world_world.node_tree.nodes.clear()
_N = world_world.node_tree.nodes; _L = world_world.node_tree.links
n0 = _N.new('ShaderNodeOutputWorld'); n0.name = 'World Output'; n0.location = (300, 300)
n1 = _N.new('ShaderNodeBackground'); n1.name = 'Background'; n1.location = (10, 300)
n2 = _N.new('ShaderNodeTexEnvironment'); n2.name = 'Environment Texture'; n2.location = (-280, 275)
n2.image = img_panorama_hdr
_L.new(n1.outputs[0], n0.inputs[0])
_L.new(n2.outputs[0], n1.inputs[0])
n0.is_active_output = True
world_world.color = (0.05088, 0.05088, 0.05088)
world_world.use_sun_shadow = False
world_world.sun_shadow_jitter_overblur = 0.0

# ---- meshes
me_plane = bpy.data.meshes.new('Plane')
me_plane.from_pydata([(-1.0, -1.0, 0.0), (1.0, -1.0, 0.0), (-1.0, 1.0, 0.0), (1.0, 1.0, 0.0)], [], [(0, 1, 3, 2)])
_uv = me_plane.uv_layers.new(name='UVMap')
_uv.uv.foreach_set('vector', [0.0, 0.0, 1.0, 0.0, 1.0, 1.0, 0.0, 1.0])
me_plane.materials.append(mat_polygon)
me_plane.update()
me_plane_001 = bpy.data.meshes.new('Plane.001')
me_plane_001.from_pydata([(-0.7809, 0.3225, 0.0), (-0.33, 0.3225, 0.0), (-0.7809, 0.7845, 0.0), (-0.33, 0.7845, 0.0)], [], [(0, 1, 3, 2)])
_uv = me_plane_001.uv_layers.new(name='UVMap')
_uv.uv.foreach_set('vector', [0.1096, 0.6613, 0.335, 0.6613, 0.335, 0.8922, 0.1096, 0.8922])
me_plane_001.materials.append(mat_polygon)
me_plane_001.update()
me_plane_002 = bpy.data.meshes.new('Plane.002')
me_plane_002.from_pydata([(0.1093, -0.5682, 0.0), (0.3357, -0.5682, 0.0), (0.1093, -0.1063, 0.0), (0.3357, -0.1063, 0.0)], [], [(0, 1, 3, 2)])
_uv = me_plane_002.uv_layers.new(name='UVMap')
_uv.uv.foreach_set('vector', [0.5546, 0.2159, 0.6678, 0.2159, 0.6678, 0.4469, 0.5546, 0.4469])
me_plane_002.materials.append(mat_polygon)
me_plane_002.update()

# ---- objects
ob_plane = bpy.data.objects.new('Plane', me_plane)
ob_plane_001 = bpy.data.objects.new('Plane.001', me_plane_001)
ob_plane_002 = bpy.data.objects.new('Plane.002', me_plane_002)

# ---- transforms, parenting, visibility, modifiers, constraints
ob_plane.location = (0.0, 0.0, 0.0)
ob_plane.scale = (5.0, 5.0, 1.0)
ob_plane_001.location = (0.0, 0.0, 1.0)
ob_plane_001.scale = (5.0, 5.0, 1.0)
ob_plane_002.location = (0.0, 0.0, 1.0)
ob_plane_002.scale = (5.0, 5.0, 1.0)

# ---- collection membership
col_my_concrete.objects.link(ob_plane)
col_my_concrete.objects.link(ob_plane_001)
col_my_concrete.objects.link(ob_plane_002)

# ---- scene / render settings (as saved in the file)
scene.frame_start = 1; scene.frame_end = 250; scene.frame_set(1)
scene.render.engine = 'BLENDER_EEVEE_NEXT'
scene.render.resolution_x = 2560
scene.render.resolution_y = 1440
scene.render.fps = 60
scene.cycles.samples = 1
scene.cycles.sampling_pattern = 'TABULATED_SOBOL'
scene.cycles.max_bounces = 4
scene.cycles.diffuse_bounces = 1
scene.cycles.glossy_bounces = 1
scene.cycles.transmission_bounces = 1
scene.cycles.transparent_max_bounces = 4
scene.cycles.bake_type = 'DIFFUSE'
scene.eevee.use_gtao = True
scene.view_settings.view_transform = 'Filmic'
bpy.context.view_layer.update()

# ---- added for rendering (the .blend has no active camera and no usable light): camera, sun
cam_auto = bpy.data.cameras.new('AutoCamera')
cam_auto.lens = 50.0
cam_auto.sensor_width = 36.0
cam_auto.clip_end = 1000.0
ob_auto_camera = bpy.data.objects.new('AutoCamera', cam_auto)
scene.collection.objects.link(ob_auto_camera)
ob_auto_camera.location = (13.1173, -15.7408, 10.9939)
ob_auto_camera.rotation_euler = (1.09748, -7.21219e-08, 0.694738)
scene.camera = ob_auto_camera
light_auto_sun = bpy.data.lights.new('AutoSun', 'SUN')
light_auto_sun.energy = 3.0
light_auto_sun.angle = 0.0523599
ob_auto_sun = bpy.data.objects.new('AutoSun', light_auto_sun)
scene.collection.objects.link(ob_auto_sun)
ob_auto_sun.rotation_euler = (0.872665, 0.174533, 0.523599)
bpy.context.view_layer.update()
